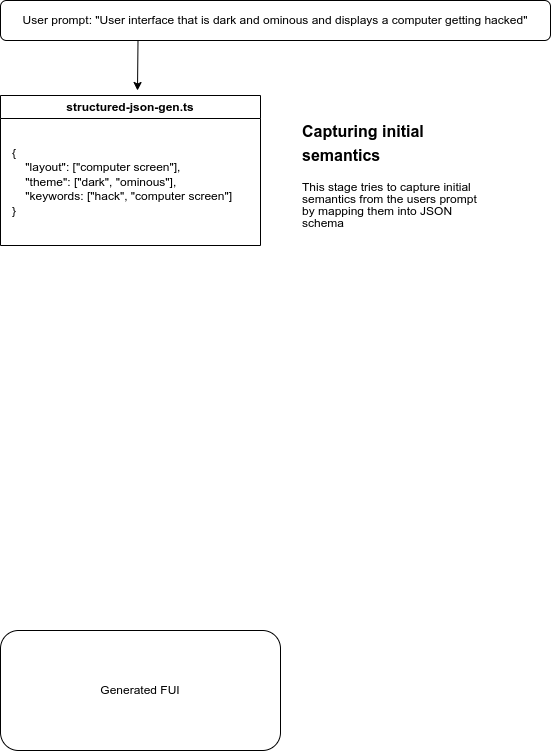

The diagram above was exported from draw.io. Its source (the exported page's mxGraphModel, read from the mxfile embedded in the PNG):
<mxGraphModel dx="1434" dy="759" grid="1" gridSize="10" guides="1" tooltips="1" connect="1" arrows="1" fold="1" page="1" pageScale="1" pageWidth="827" pageHeight="1169" math="0" shadow="0">
  <root>
    <mxCell id="WIyWlLk6GJQsqaUBKTNV-0" />
    <mxCell id="WIyWlLk6GJQsqaUBKTNV-1" parent="WIyWlLk6GJQsqaUBKTNV-0" />
    <mxCell id="if9IzrzMUhtBcB4d1U0J-10" style="edgeStyle=orthogonalEdgeStyle;rounded=0;orthogonalLoop=1;jettySize=auto;html=1;exitX=0.25;exitY=1;exitDx=0;exitDy=0;" parent="WIyWlLk6GJQsqaUBKTNV-1" source="WIyWlLk6GJQsqaUBKTNV-3" edge="1">
      <mxGeometry relative="1" as="geometry">
        <mxPoint x="257" y="180" as="targetPoint" />
      </mxGeometry>
    </mxCell>
    <mxCell id="WIyWlLk6GJQsqaUBKTNV-3" value="User prompt:&amp;nbsp;&lt;span style=&quot;text-wrap-mode: nowrap;&quot;&gt;&quot;User interface that is dark and ominous and displays a computer getting hacked&quot;&lt;/span&gt;" style="rounded=1;whiteSpace=wrap;html=1;fontSize=12;glass=0;strokeWidth=1;shadow=0;align=center;" parent="WIyWlLk6GJQsqaUBKTNV-1" vertex="1">
      <mxGeometry x="120" y="90" width="550" height="40" as="geometry" />
    </mxCell>
    <mxCell id="WIyWlLk6GJQsqaUBKTNV-11" value="Generated FUI" style="rounded=1;whiteSpace=wrap;html=1;fontSize=12;glass=0;strokeWidth=1;shadow=0;" parent="WIyWlLk6GJQsqaUBKTNV-1" vertex="1">
      <mxGeometry x="120" y="720" width="280" height="120" as="geometry" />
    </mxCell>
    <mxCell id="if9IzrzMUhtBcB4d1U0J-5" value="&lt;h1 style=&quot;margin-top: 0px; line-height: 100%;&quot;&gt;&lt;font style=&quot;font-size: 16px; line-height: 100%;&quot;&gt;Capturing initial semantics&lt;/font&gt;&lt;/h1&gt;&lt;p style=&quot;line-height: 100%;&quot;&gt;This stage tries to capture initial semantics from the users prompt by mapping them into JSON schema&amp;nbsp;&lt;/p&gt;" style="text;html=1;whiteSpace=wrap;overflow=hidden;rounded=0;" parent="WIyWlLk6GJQsqaUBKTNV-1" vertex="1">
      <mxGeometry x="420" y="200" width="180" height="120" as="geometry" />
    </mxCell>
    <mxCell id="if9IzrzMUhtBcB4d1U0J-6" value="structured-json-gen.ts" style="swimlane;whiteSpace=wrap;html=1;" parent="WIyWlLk6GJQsqaUBKTNV-1" vertex="1">
      <mxGeometry x="120" y="185" width="260" height="150" as="geometry" />
    </mxCell>
    <mxCell id="if9IzrzMUhtBcB4d1U0J-7" value="{&#10;    &quot;layout&quot;: [&quot;computer screen&quot;],&#10;    &quot;theme&quot;: [&quot;dark&quot;, &quot;ominous&quot;],&#10;    &quot;keywords: [&quot;hack&quot;, &quot;computer screen&quot;]&#10;}" style="text;align=left;verticalAlign=top;resizable=0;points=[];autosize=1;strokeColor=none;fillColor=none;textDirection=ltr;html=1;spacingTop=-1;" parent="if9IzrzMUhtBcB4d1U0J-6" vertex="1">
      <mxGeometry x="10" y="45" width="240" height="80" as="geometry" />
    </mxCell>
  </root>
</mxGraphModel>